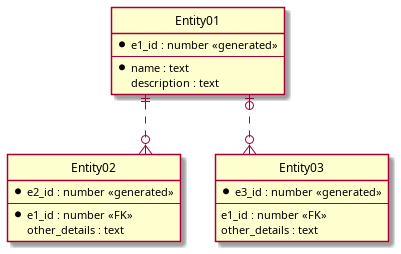

The diagram above was rendered by PlantUML. Its source (embedded in the PNG):
@startuml

' hide the spot
hide circle

' avoid problems with angled crows feet
skinparam linetype ortho

entity "Entity01" as e01 {
  *e1_id : number <<generated>>
  --
  *name : text
  description : text
}

entity "Entity02" as e02 {
  *e2_id : number <<generated>>
  --
  *e1_id : number <<FK>>
  other_details : text
}

entity "Entity03" as e03 {
  *e3_id : number <<generated>>
  --
  e1_id : number <<FK>>
  other_details : text
}

e01 ||..o{ e02
e01 |o..o{ e03

@enduml